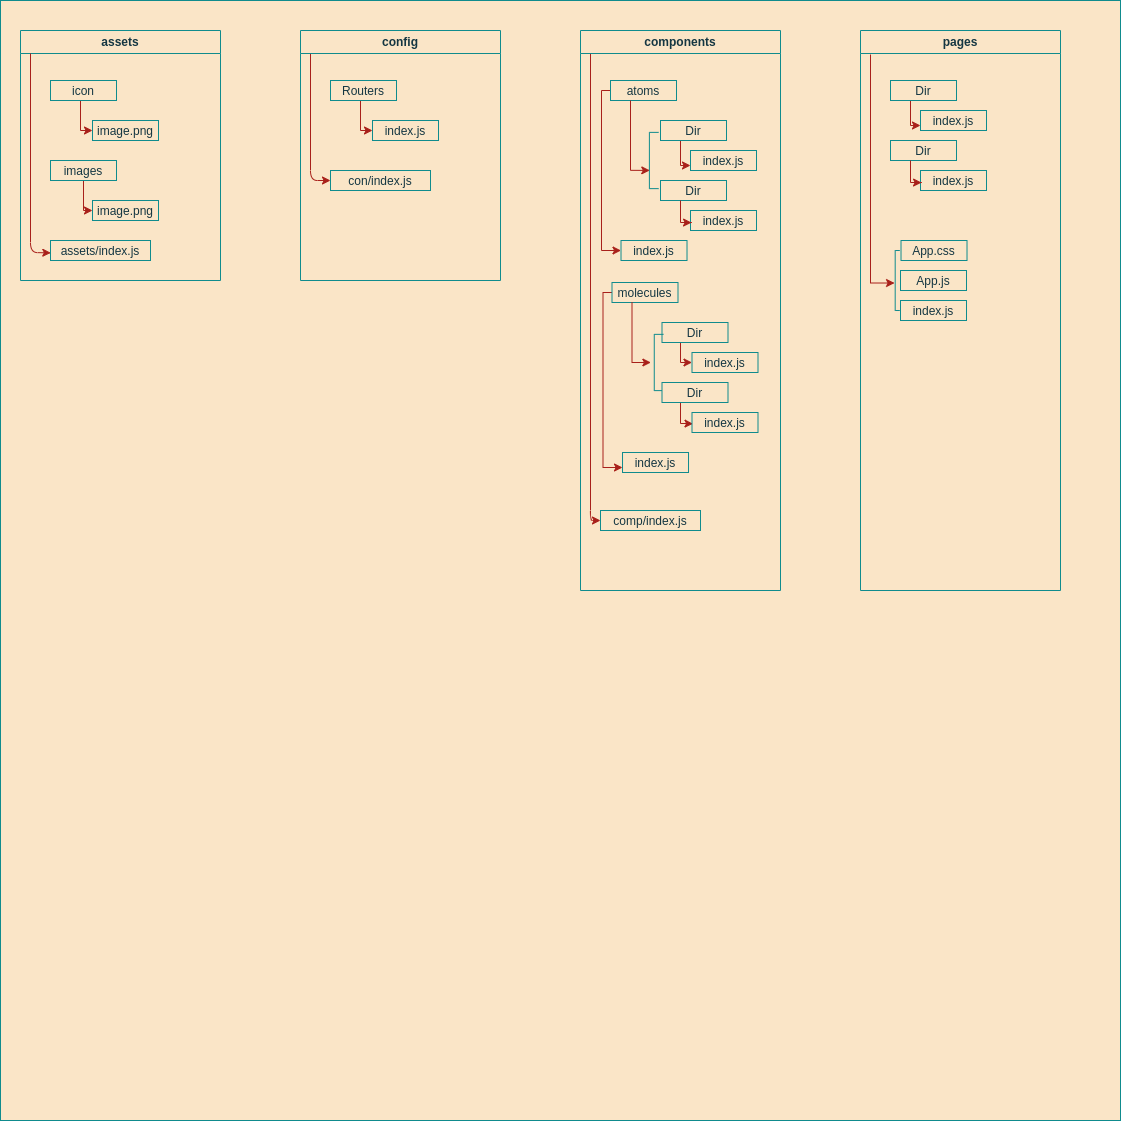

The diagram above was exported from draw.io. Its source (the exported page's mxGraphModel, read from the mxfile embedded in the PNG):
<mxGraphModel dx="1447" dy="1653" grid="1" gridSize="10" guides="1" tooltips="1" connect="1" arrows="1" fold="1" page="1" pageScale="1" pageWidth="1169" pageHeight="826" background="#DAD2D8" math="0" shadow="0">
  <root>
    <mxCell id="0" />
    <mxCell id="YTDwOVE7ys7lnL4pgWEZ-132" value="Lapisan Tanpa Judul" parent="0" />
    <mxCell id="YTDwOVE7ys7lnL4pgWEZ-133" value="" style="whiteSpace=wrap;html=1;aspect=fixed;align=center;fillColor=#FAE5C7;strokeColor=#0F8B8D;fontColor=#143642;" parent="YTDwOVE7ys7lnL4pgWEZ-132" vertex="1">
      <mxGeometry x="20" y="-790" width="1120" height="1120" as="geometry" />
    </mxCell>
    <mxCell id="aKnwuqi7kZ4-OBAGhcZz-10" value="" style="endArrow=classic;html=1;exitX=0.05;exitY=0.092;exitDx=0;exitDy=0;exitPerimeter=0;entryX=0;entryY=0.5;entryDx=0;entryDy=0;labelBackgroundColor=#DAD2D8;strokeColor=#A8201A;fontColor=#143642;" edge="1" parent="YTDwOVE7ys7lnL4pgWEZ-132" target="YTDwOVE7ys7lnL4pgWEZ-92">
      <mxGeometry width="50" height="50" relative="1" as="geometry">
        <mxPoint x="330" y="-740" as="sourcePoint" />
        <mxPoint x="350.30000000000007" y="-540.62" as="targetPoint" />
        <Array as="points">
          <mxPoint x="330" y="-610" />
        </Array>
      </mxGeometry>
    </mxCell>
    <mxCell id="aKnwuqi7kZ4-OBAGhcZz-12" value="" style="endArrow=classic;html=1;exitX=0.05;exitY=0.092;exitDx=0;exitDy=0;exitPerimeter=0;entryX=0;entryY=0.5;entryDx=0;entryDy=0;labelBackgroundColor=#DAD2D8;strokeColor=#A8201A;fontColor=#143642;" edge="1" parent="YTDwOVE7ys7lnL4pgWEZ-132" target="YTDwOVE7ys7lnL4pgWEZ-122">
      <mxGeometry width="50" height="50" relative="1" as="geometry">
        <mxPoint x="610" y="-740" as="sourcePoint" />
        <mxPoint x="630" y="-610" as="targetPoint" />
        <Array as="points">
          <mxPoint x="610" y="-270" />
        </Array>
      </mxGeometry>
    </mxCell>
    <mxCell id="aKnwuqi7kZ4-OBAGhcZz-13" value="App.js" style="fillColor=#FAE5C7;strokeColor=#0F8B8D;fontColor=#143642;" vertex="1" parent="YTDwOVE7ys7lnL4pgWEZ-132">
      <mxGeometry x="920" y="-520" width="66" height="20" as="geometry" />
    </mxCell>
    <mxCell id="aKnwuqi7kZ4-OBAGhcZz-14" value="index.js" style="fillColor=#FAE5C7;strokeColor=#0F8B8D;fontColor=#143642;" vertex="1" parent="YTDwOVE7ys7lnL4pgWEZ-132">
      <mxGeometry x="920" y="-490" width="66" height="20" as="geometry" />
    </mxCell>
    <mxCell id="aKnwuqi7kZ4-OBAGhcZz-15" value="" style="shape=partialRectangle;whiteSpace=wrap;html=1;bottom=1;right=1;left=1;top=0;fillColor=none;routingCenterX=-0.5;align=center;rotation=90;strokeColor=#0F8B8D;fontColor=#143642;" vertex="1" parent="YTDwOVE7ys7lnL4pgWEZ-132">
      <mxGeometry x="887" y="-512.3100000000001" width="60" height="4.63" as="geometry" />
    </mxCell>
    <mxCell id="1" parent="0" />
    <mxCell id="2" value="config" style="swimlane;whiteSpace=wrap;startSize=23;align=center;fillColor=#FAE5C7;strokeColor=#0F8B8D;fontColor=#143642;" parent="1" vertex="1">
      <mxGeometry x="320" y="-760" width="200" height="250" as="geometry" />
    </mxCell>
    <mxCell id="YTDwOVE7ys7lnL4pgWEZ-43" style="edgeStyle=orthogonalEdgeStyle;rounded=0;orthogonalLoop=1;jettySize=auto;html=1;entryX=0;entryY=0.5;entryDx=0;entryDy=0;labelBackgroundColor=#DAD2D8;strokeColor=#A8201A;fontColor=#143642;" parent="2" source="7" target="YTDwOVE7ys7lnL4pgWEZ-41" edge="1">
      <mxGeometry relative="1" as="geometry">
        <Array as="points">
          <mxPoint x="60" y="100" />
        </Array>
      </mxGeometry>
    </mxCell>
    <mxCell id="7" value="Routers" style="fillColor=#FAE5C7;strokeColor=#0F8B8D;fontColor=#143642;" parent="2" vertex="1">
      <mxGeometry x="30" y="50" width="66" height="20" as="geometry" />
    </mxCell>
    <mxCell id="YTDwOVE7ys7lnL4pgWEZ-41" value="index.js" style="fillColor=#FAE5C7;strokeColor=#0F8B8D;fontColor=#143642;" parent="2" vertex="1">
      <mxGeometry x="72" y="90" width="66" height="20" as="geometry" />
    </mxCell>
    <mxCell id="YTDwOVE7ys7lnL4pgWEZ-92" value="con/index.js" style="fillColor=#FAE5C7;strokeColor=#0F8B8D;fontColor=#143642;" parent="2" vertex="1">
      <mxGeometry x="30" y="140" width="100" height="20" as="geometry" />
    </mxCell>
    <mxCell id="YTDwOVE7ys7lnL4pgWEZ-47" value="pages" style="swimlane;whiteSpace=wrap;startSize=23;align=center;fillColor=#FAE5C7;strokeColor=#0F8B8D;fontColor=#143642;" parent="1" vertex="1">
      <mxGeometry x="880" y="-760" width="200" height="560" as="geometry" />
    </mxCell>
    <mxCell id="YTDwOVE7ys7lnL4pgWEZ-83" style="edgeStyle=orthogonalEdgeStyle;rounded=0;orthogonalLoop=1;jettySize=auto;html=1;entryX=0.542;entryY=1.135;entryDx=0;entryDy=0;labelBackgroundColor=#DAD2D8;strokeColor=#A8201A;fontColor=#143642;entryPerimeter=0;" parent="YTDwOVE7ys7lnL4pgWEZ-47" target="aKnwuqi7kZ4-OBAGhcZz-15" edge="1">
      <mxGeometry relative="1" as="geometry">
        <Array as="points">
          <mxPoint x="10" y="24" />
          <mxPoint x="10" y="253" />
          <mxPoint x="20" y="253" />
        </Array>
        <mxPoint x="10" y="24" as="sourcePoint" />
      </mxGeometry>
    </mxCell>
    <mxCell id="YTDwOVE7ys7lnL4pgWEZ-87" style="edgeStyle=orthogonalEdgeStyle;rounded=0;orthogonalLoop=1;jettySize=auto;html=1;entryX=0;entryY=0.75;entryDx=0;entryDy=0;labelBackgroundColor=#DAD2D8;strokeColor=#A8201A;fontColor=#143642;" parent="YTDwOVE7ys7lnL4pgWEZ-47" source="YTDwOVE7ys7lnL4pgWEZ-55" target="YTDwOVE7ys7lnL4pgWEZ-67" edge="1">
      <mxGeometry relative="1" as="geometry">
        <Array as="points">
          <mxPoint x="50" y="95" />
        </Array>
      </mxGeometry>
    </mxCell>
    <mxCell id="YTDwOVE7ys7lnL4pgWEZ-55" value="Dir" style="fillColor=#FAE5C7;strokeColor=#0F8B8D;fontColor=#143642;" parent="YTDwOVE7ys7lnL4pgWEZ-47" vertex="1">
      <mxGeometry x="30" y="50" width="66" height="20" as="geometry" />
    </mxCell>
    <mxCell id="YTDwOVE7ys7lnL4pgWEZ-56" value="Dir" style="fillColor=#FAE5C7;strokeColor=#0F8B8D;fontColor=#143642;" parent="YTDwOVE7ys7lnL4pgWEZ-47" vertex="1">
      <mxGeometry x="30" y="110" width="66" height="20" as="geometry" />
    </mxCell>
    <mxCell id="YTDwOVE7ys7lnL4pgWEZ-67" value="index.js" style="fillColor=#FAE5C7;strokeColor=#0F8B8D;fontColor=#143642;" parent="YTDwOVE7ys7lnL4pgWEZ-47" vertex="1">
      <mxGeometry x="60" y="80" width="66" height="20" as="geometry" />
    </mxCell>
    <mxCell id="YTDwOVE7ys7lnL4pgWEZ-68" value="index.js" style="fillColor=#FAE5C7;strokeColor=#0F8B8D;fontColor=#143642;" parent="YTDwOVE7ys7lnL4pgWEZ-47" vertex="1">
      <mxGeometry x="60" y="140" width="66" height="20" as="geometry" />
    </mxCell>
    <mxCell id="YTDwOVE7ys7lnL4pgWEZ-82" value="App.css" style="fillColor=#FAE5C7;strokeColor=#0F8B8D;fontColor=#143642;" parent="YTDwOVE7ys7lnL4pgWEZ-47" vertex="1">
      <mxGeometry x="40.51" y="210" width="66" height="20" as="geometry" />
    </mxCell>
    <mxCell id="YTDwOVE7ys7lnL4pgWEZ-88" style="edgeStyle=orthogonalEdgeStyle;rounded=0;orthogonalLoop=1;jettySize=auto;html=1;entryX=0.016;entryY=0.606;entryDx=0;entryDy=0;entryPerimeter=0;labelBackgroundColor=#DAD2D8;strokeColor=#A8201A;fontColor=#143642;" parent="YTDwOVE7ys7lnL4pgWEZ-47" source="YTDwOVE7ys7lnL4pgWEZ-56" target="YTDwOVE7ys7lnL4pgWEZ-68" edge="1">
      <mxGeometry relative="1" as="geometry">
        <mxPoint x="50" y="140" as="targetPoint" />
        <Array as="points">
          <mxPoint x="50" y="152" />
          <mxPoint x="61" y="152" />
        </Array>
      </mxGeometry>
    </mxCell>
    <mxCell id="YTDwOVE7ys7lnL4pgWEZ-93" value="assets" style="swimlane;whiteSpace=wrap;startSize=23;align=center;fillColor=#FAE5C7;strokeColor=#0F8B8D;fontColor=#143642;" parent="1" vertex="1">
      <mxGeometry x="40" y="-760" width="200" height="250" as="geometry">
        <mxRectangle x="40" y="-760" width="70" height="23" as="alternateBounds" />
      </mxGeometry>
    </mxCell>
    <mxCell id="YTDwOVE7ys7lnL4pgWEZ-94" style="edgeStyle=orthogonalEdgeStyle;rounded=0;orthogonalLoop=1;jettySize=auto;html=1;entryX=0;entryY=0.5;entryDx=0;entryDy=0;labelBackgroundColor=#DAD2D8;strokeColor=#A8201A;fontColor=#143642;" parent="YTDwOVE7ys7lnL4pgWEZ-93" source="YTDwOVE7ys7lnL4pgWEZ-95" target="YTDwOVE7ys7lnL4pgWEZ-96" edge="1">
      <mxGeometry relative="1" as="geometry">
        <Array as="points">
          <mxPoint x="60" y="100" />
        </Array>
      </mxGeometry>
    </mxCell>
    <mxCell id="YTDwOVE7ys7lnL4pgWEZ-95" value="icon" style="fillColor=#FAE5C7;strokeColor=#0F8B8D;fontColor=#143642;" parent="YTDwOVE7ys7lnL4pgWEZ-93" vertex="1">
      <mxGeometry x="30" y="50" width="66" height="20" as="geometry" />
    </mxCell>
    <mxCell id="YTDwOVE7ys7lnL4pgWEZ-96" value="image.png" style="fillColor=#FAE5C7;strokeColor=#0F8B8D;fontColor=#143642;" parent="YTDwOVE7ys7lnL4pgWEZ-93" vertex="1">
      <mxGeometry x="72" y="90" width="66" height="20" as="geometry" />
    </mxCell>
    <mxCell id="YTDwOVE7ys7lnL4pgWEZ-97" value="assets/index.js" style="fillColor=#FAE5C7;strokeColor=#0F8B8D;fontColor=#143642;" parent="YTDwOVE7ys7lnL4pgWEZ-93" vertex="1">
      <mxGeometry x="30" y="210" width="100" height="20" as="geometry" />
    </mxCell>
    <mxCell id="YTDwOVE7ys7lnL4pgWEZ-127" style="edgeStyle=orthogonalEdgeStyle;rounded=0;orthogonalLoop=1;jettySize=auto;html=1;entryX=0;entryY=0.5;entryDx=0;entryDy=0;labelBackgroundColor=#DAD2D8;strokeColor=#A8201A;fontColor=#143642;" parent="YTDwOVE7ys7lnL4pgWEZ-93" source="YTDwOVE7ys7lnL4pgWEZ-123" target="YTDwOVE7ys7lnL4pgWEZ-124" edge="1">
      <mxGeometry relative="1" as="geometry">
        <Array as="points">
          <mxPoint x="63" y="180" />
        </Array>
      </mxGeometry>
    </mxCell>
    <mxCell id="YTDwOVE7ys7lnL4pgWEZ-123" value="images" style="fillColor=#FAE5C7;strokeColor=#0F8B8D;fontColor=#143642;" parent="YTDwOVE7ys7lnL4pgWEZ-93" vertex="1">
      <mxGeometry x="30" y="130" width="66" height="20" as="geometry" />
    </mxCell>
    <mxCell id="YTDwOVE7ys7lnL4pgWEZ-124" value="image.png" style="fillColor=#FAE5C7;strokeColor=#0F8B8D;fontColor=#143642;" parent="YTDwOVE7ys7lnL4pgWEZ-93" vertex="1">
      <mxGeometry x="72" y="170" width="66" height="20" as="geometry" />
    </mxCell>
    <mxCell id="aKnwuqi7kZ4-OBAGhcZz-9" value="" style="endArrow=classic;html=1;exitX=0.05;exitY=0.092;exitDx=0;exitDy=0;exitPerimeter=0;entryX=0.003;entryY=0.619;entryDx=0;entryDy=0;entryPerimeter=0;labelBackgroundColor=#DAD2D8;strokeColor=#A8201A;fontColor=#143642;" edge="1" parent="YTDwOVE7ys7lnL4pgWEZ-93" source="YTDwOVE7ys7lnL4pgWEZ-93" target="YTDwOVE7ys7lnL4pgWEZ-97">
      <mxGeometry width="50" height="50" relative="1" as="geometry">
        <mxPoint x="40" y="60" as="sourcePoint" />
        <mxPoint x="90" y="10" as="targetPoint" />
        <Array as="points">
          <mxPoint x="10" y="222" />
        </Array>
      </mxGeometry>
    </mxCell>
    <mxCell id="YTDwOVE7ys7lnL4pgWEZ-98" value="components" style="swimlane;whiteSpace=wrap;startSize=23;align=center;fillColor=#FAE5C7;strokeColor=#0F8B8D;fontColor=#143642;" parent="1" vertex="1">
      <mxGeometry x="600" y="-760" width="200" height="560" as="geometry" />
    </mxCell>
    <mxCell id="YTDwOVE7ys7lnL4pgWEZ-99" style="edgeStyle=orthogonalEdgeStyle;rounded=0;orthogonalLoop=1;jettySize=auto;html=1;entryX=0;entryY=0.5;entryDx=0;entryDy=0;labelBackgroundColor=#DAD2D8;strokeColor=#A8201A;fontColor=#143642;" parent="YTDwOVE7ys7lnL4pgWEZ-98" source="YTDwOVE7ys7lnL4pgWEZ-100" target="YTDwOVE7ys7lnL4pgWEZ-118" edge="1">
      <mxGeometry relative="1" as="geometry">
        <Array as="points">
          <mxPoint x="21" y="60" />
          <mxPoint x="21" y="220" />
        </Array>
      </mxGeometry>
    </mxCell>
    <mxCell id="YTDwOVE7ys7lnL4pgWEZ-100" value="atoms" style="fillColor=#FAE5C7;strokeColor=#0F8B8D;fontColor=#143642;" parent="YTDwOVE7ys7lnL4pgWEZ-98" vertex="1">
      <mxGeometry x="30" y="50" width="66" height="20" as="geometry" />
    </mxCell>
    <mxCell id="YTDwOVE7ys7lnL4pgWEZ-101" style="edgeStyle=orthogonalEdgeStyle;rounded=0;orthogonalLoop=1;jettySize=auto;html=1;entryX=0;entryY=0.75;entryDx=0;entryDy=0;labelBackgroundColor=#DAD2D8;strokeColor=#A8201A;fontColor=#143642;" parent="YTDwOVE7ys7lnL4pgWEZ-98" source="YTDwOVE7ys7lnL4pgWEZ-102" target="YTDwOVE7ys7lnL4pgWEZ-106" edge="1">
      <mxGeometry relative="1" as="geometry">
        <Array as="points">
          <mxPoint x="100" y="135" />
        </Array>
      </mxGeometry>
    </mxCell>
    <mxCell id="YTDwOVE7ys7lnL4pgWEZ-102" value="Dir" style="fillColor=#FAE5C7;strokeColor=#0F8B8D;fontColor=#143642;" parent="YTDwOVE7ys7lnL4pgWEZ-98" vertex="1">
      <mxGeometry x="80" y="90" width="66" height="20" as="geometry" />
    </mxCell>
    <mxCell id="YTDwOVE7ys7lnL4pgWEZ-103" value="Dir" style="fillColor=#FAE5C7;strokeColor=#0F8B8D;fontColor=#143642;" parent="YTDwOVE7ys7lnL4pgWEZ-98" vertex="1">
      <mxGeometry x="80" y="150" width="66" height="20" as="geometry" />
    </mxCell>
    <mxCell id="YTDwOVE7ys7lnL4pgWEZ-104" style="edgeStyle=orthogonalEdgeStyle;rounded=0;orthogonalLoop=1;jettySize=auto;html=1;entryX=0;entryY=0.75;entryDx=0;entryDy=0;labelBackgroundColor=#DAD2D8;strokeColor=#A8201A;fontColor=#143642;" parent="YTDwOVE7ys7lnL4pgWEZ-98" source="YTDwOVE7ys7lnL4pgWEZ-105" target="YTDwOVE7ys7lnL4pgWEZ-119" edge="1">
      <mxGeometry relative="1" as="geometry">
        <Array as="points">
          <mxPoint x="22.5" y="262" />
          <mxPoint x="22.5" y="437" />
        </Array>
      </mxGeometry>
    </mxCell>
    <mxCell id="YTDwOVE7ys7lnL4pgWEZ-105" value="molecules" style="fillColor=#FAE5C7;strokeColor=#0F8B8D;fontColor=#143642;" parent="YTDwOVE7ys7lnL4pgWEZ-98" vertex="1">
      <mxGeometry x="31.5" y="252" width="66" height="20" as="geometry" />
    </mxCell>
    <mxCell id="YTDwOVE7ys7lnL4pgWEZ-106" value="index.js" style="fillColor=#FAE5C7;strokeColor=#0F8B8D;fontColor=#143642;" parent="YTDwOVE7ys7lnL4pgWEZ-98" vertex="1">
      <mxGeometry x="110" y="120" width="66" height="20" as="geometry" />
    </mxCell>
    <mxCell id="YTDwOVE7ys7lnL4pgWEZ-107" value="index.js" style="fillColor=#FAE5C7;strokeColor=#0F8B8D;fontColor=#143642;" parent="YTDwOVE7ys7lnL4pgWEZ-98" vertex="1">
      <mxGeometry x="110" y="180" width="66" height="20" as="geometry" />
    </mxCell>
    <mxCell id="YTDwOVE7ys7lnL4pgWEZ-108" value="" style="shape=partialRectangle;whiteSpace=wrap;html=1;bottom=1;right=1;left=1;top=0;fillColor=none;routingCenterX=-0.5;align=center;rotation=90;strokeColor=#0F8B8D;fontColor=#143642;" parent="YTDwOVE7ys7lnL4pgWEZ-98" vertex="1">
      <mxGeometry x="45.38" y="125.38" width="56.25" height="9.25" as="geometry" />
    </mxCell>
    <mxCell id="YTDwOVE7ys7lnL4pgWEZ-109" style="edgeStyle=orthogonalEdgeStyle;rounded=0;orthogonalLoop=1;jettySize=auto;html=1;entryX=0.676;entryY=0.957;entryDx=0;entryDy=0;entryPerimeter=0;labelBackgroundColor=#DAD2D8;strokeColor=#A8201A;fontColor=#143642;" parent="YTDwOVE7ys7lnL4pgWEZ-98" source="YTDwOVE7ys7lnL4pgWEZ-100" target="YTDwOVE7ys7lnL4pgWEZ-108" edge="1">
      <mxGeometry relative="1" as="geometry">
        <mxPoint x="63" y="140" as="targetPoint" />
        <Array as="points">
          <mxPoint x="50" y="140" />
        </Array>
      </mxGeometry>
    </mxCell>
    <mxCell id="YTDwOVE7ys7lnL4pgWEZ-110" style="edgeStyle=orthogonalEdgeStyle;rounded=0;orthogonalLoop=1;jettySize=auto;html=1;labelBackgroundColor=#DAD2D8;strokeColor=#A8201A;fontColor=#143642;" parent="YTDwOVE7ys7lnL4pgWEZ-98" source="YTDwOVE7ys7lnL4pgWEZ-111" target="YTDwOVE7ys7lnL4pgWEZ-115" edge="1">
      <mxGeometry relative="1" as="geometry">
        <Array as="points">
          <mxPoint x="100" y="332" />
        </Array>
      </mxGeometry>
    </mxCell>
    <mxCell id="YTDwOVE7ys7lnL4pgWEZ-111" value="Dir" style="fillColor=#FAE5C7;strokeColor=#0F8B8D;fontColor=#143642;" parent="YTDwOVE7ys7lnL4pgWEZ-98" vertex="1">
      <mxGeometry x="81.5" y="292" width="66" height="20" as="geometry" />
    </mxCell>
    <mxCell id="YTDwOVE7ys7lnL4pgWEZ-112" value="" style="shape=partialRectangle;whiteSpace=wrap;html=1;bottom=1;right=1;left=1;top=0;fillColor=none;routingCenterX=-0.5;align=center;rotation=90;strokeColor=#0F8B8D;fontColor=#143642;" parent="YTDwOVE7ys7lnL4pgWEZ-98" vertex="1">
      <mxGeometry x="50.26" y="327.37" width="56.25" height="9.25" as="geometry" />
    </mxCell>
    <mxCell id="YTDwOVE7ys7lnL4pgWEZ-113" style="edgeStyle=orthogonalEdgeStyle;rounded=0;orthogonalLoop=1;jettySize=auto;html=1;entryX=0.015;entryY=0.564;entryDx=0;entryDy=0;entryPerimeter=0;labelBackgroundColor=#DAD2D8;strokeColor=#A8201A;fontColor=#143642;" parent="YTDwOVE7ys7lnL4pgWEZ-98" source="YTDwOVE7ys7lnL4pgWEZ-114" target="YTDwOVE7ys7lnL4pgWEZ-116" edge="1">
      <mxGeometry relative="1" as="geometry">
        <Array as="points">
          <mxPoint x="100" y="393" />
          <mxPoint x="113" y="393" />
        </Array>
      </mxGeometry>
    </mxCell>
    <mxCell id="YTDwOVE7ys7lnL4pgWEZ-114" value="Dir" style="fillColor=#FAE5C7;strokeColor=#0F8B8D;fontColor=#143642;" parent="YTDwOVE7ys7lnL4pgWEZ-98" vertex="1">
      <mxGeometry x="81.5" y="352" width="66" height="20" as="geometry" />
    </mxCell>
    <mxCell id="YTDwOVE7ys7lnL4pgWEZ-115" value="index.js" style="fillColor=#FAE5C7;strokeColor=#0F8B8D;fontColor=#143642;" parent="YTDwOVE7ys7lnL4pgWEZ-98" vertex="1">
      <mxGeometry x="111.5" y="322" width="66" height="20" as="geometry" />
    </mxCell>
    <mxCell id="YTDwOVE7ys7lnL4pgWEZ-116" value="index.js" style="fillColor=#FAE5C7;strokeColor=#0F8B8D;fontColor=#143642;" parent="YTDwOVE7ys7lnL4pgWEZ-98" vertex="1">
      <mxGeometry x="111.5" y="382" width="66" height="20" as="geometry" />
    </mxCell>
    <mxCell id="YTDwOVE7ys7lnL4pgWEZ-117" style="edgeStyle=orthogonalEdgeStyle;rounded=0;orthogonalLoop=1;jettySize=auto;html=1;entryX=0.5;entryY=1;entryDx=0;entryDy=0;labelBackgroundColor=#DAD2D8;strokeColor=#A8201A;fontColor=#143642;" parent="YTDwOVE7ys7lnL4pgWEZ-98" source="YTDwOVE7ys7lnL4pgWEZ-105" edge="1">
      <mxGeometry relative="1" as="geometry">
        <mxPoint x="70.38" y="332.005" as="targetPoint" />
        <Array as="points">
          <mxPoint x="51.5" y="332" />
        </Array>
      </mxGeometry>
    </mxCell>
    <mxCell id="YTDwOVE7ys7lnL4pgWEZ-118" value="index.js" style="fillColor=#FAE5C7;strokeColor=#0F8B8D;fontColor=#143642;" parent="YTDwOVE7ys7lnL4pgWEZ-98" vertex="1">
      <mxGeometry x="40.51" y="210" width="66" height="20" as="geometry" />
    </mxCell>
    <mxCell id="YTDwOVE7ys7lnL4pgWEZ-119" value="index.js" style="fillColor=#FAE5C7;strokeColor=#0F8B8D;fontColor=#143642;" parent="YTDwOVE7ys7lnL4pgWEZ-98" vertex="1">
      <mxGeometry x="42.01" y="422" width="66" height="20" as="geometry" />
    </mxCell>
    <mxCell id="YTDwOVE7ys7lnL4pgWEZ-120" style="edgeStyle=orthogonalEdgeStyle;rounded=0;orthogonalLoop=1;jettySize=auto;html=1;entryX=0.016;entryY=0.606;entryDx=0;entryDy=0;entryPerimeter=0;labelBackgroundColor=#DAD2D8;strokeColor=#A8201A;fontColor=#143642;" parent="YTDwOVE7ys7lnL4pgWEZ-98" source="YTDwOVE7ys7lnL4pgWEZ-103" target="YTDwOVE7ys7lnL4pgWEZ-107" edge="1">
      <mxGeometry relative="1" as="geometry">
        <mxPoint x="100" y="180" as="targetPoint" />
        <Array as="points">
          <mxPoint x="100" y="192" />
          <mxPoint x="111" y="192" />
        </Array>
      </mxGeometry>
    </mxCell>
    <mxCell id="YTDwOVE7ys7lnL4pgWEZ-122" value="comp/index.js" style="fillColor=#FAE5C7;strokeColor=#0F8B8D;fontColor=#143642;" parent="YTDwOVE7ys7lnL4pgWEZ-98" vertex="1">
      <mxGeometry x="20" y="480" width="100" height="20" as="geometry" />
    </mxCell>
  </root>
</mxGraphModel>